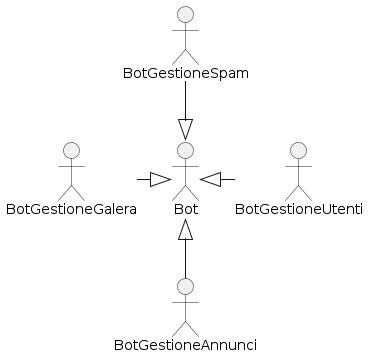

The diagram above was rendered by PlantUML. Its source (embedded in the PNG):
@startuml

/' Attori '/
:Bot: as Bot
:BotGestioneUtenti: as BotGestioneUtenti
:BotGestioneAnnunci: as BotGestioneAnnunci
:BotGestioneSpam: as BotGestioneSpam
:BotGestioneGalera: as BotGestioneGalera

/' Casi d'Uso '/
/' Relazioni '/
BotGestioneUtenti -left-|> Bot
BotGestioneAnnunci -up-|> Bot
BotGestioneGalera -right-|> Bot
BotGestioneSpam -down-|> Bot

@enduml